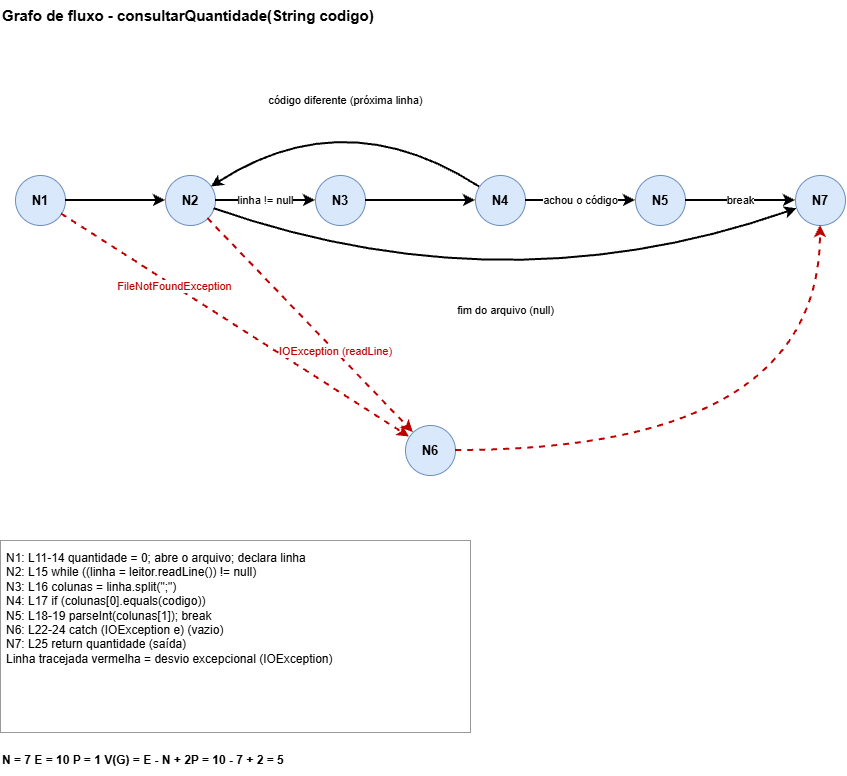

The diagram above was exported from draw.io. Its source (the exported page's mxGraphModel, read from the mxfile embedded in the PNG):
<mxGraphModel dx="1545" dy="820" grid="1" gridSize="10" guides="1" tooltips="1" connect="1" arrows="1" fold="1" page="1" pageScale="1" pageWidth="1100" pageHeight="900" math="0" shadow="0">
  <root>
    <mxCell id="0" />
    <mxCell id="1" parent="0" />
    <mxCell id="N1" parent="1" style="ellipse;whiteSpace=wrap;html=1;aspect=fixed;fillColor=#dae8fc;strokeColor=#6c8ebf;fontStyle=1;fontSize=13;" value="N1" vertex="1">
      <mxGeometry height="50" width="50" x="55" y="195" as="geometry" />
    </mxCell>
    <mxCell id="N2" parent="1" style="ellipse;whiteSpace=wrap;html=1;aspect=fixed;fillColor=#dae8fc;strokeColor=#6c8ebf;fontStyle=1;fontSize=13;" value="N2" vertex="1">
      <mxGeometry height="50" width="50" x="205" y="195" as="geometry" />
    </mxCell>
    <mxCell id="N3" parent="1" style="ellipse;whiteSpace=wrap;html=1;aspect=fixed;fillColor=#dae8fc;strokeColor=#6c8ebf;fontStyle=1;fontSize=13;" value="N3" vertex="1">
      <mxGeometry height="50" width="50" x="355" y="195" as="geometry" />
    </mxCell>
    <mxCell id="N4" parent="1" style="ellipse;whiteSpace=wrap;html=1;aspect=fixed;fillColor=#dae8fc;strokeColor=#6c8ebf;fontStyle=1;fontSize=13;" value="N4" vertex="1">
      <mxGeometry height="50" width="50" x="515" y="195" as="geometry" />
    </mxCell>
    <mxCell id="N5" parent="1" style="ellipse;whiteSpace=wrap;html=1;aspect=fixed;fillColor=#dae8fc;strokeColor=#6c8ebf;fontStyle=1;fontSize=13;" value="N5" vertex="1">
      <mxGeometry height="50" width="50" x="675" y="195" as="geometry" />
    </mxCell>
    <mxCell id="N7" parent="1" style="ellipse;whiteSpace=wrap;html=1;aspect=fixed;fillColor=#dae8fc;strokeColor=#6c8ebf;fontStyle=1;fontSize=13;" value="N7" vertex="1">
      <mxGeometry height="50" width="50" x="835" y="195" as="geometry" />
    </mxCell>
    <mxCell id="N6" parent="1" style="ellipse;whiteSpace=wrap;html=1;aspect=fixed;fillColor=#dae8fc;strokeColor=#6c8ebf;fontStyle=1;fontSize=13;" value="N6" vertex="1">
      <mxGeometry height="50" width="50" x="445" y="445" as="geometry" />
    </mxCell>
    <mxCell id="e1" edge="1" parent="1" source="N1" style="endArrow=classic;html=1;rounded=0;strokeWidth=2;fontSize=11;labelBackgroundColor=#ffffff;" target="N2" value="">
      <mxGeometry relative="1" as="geometry" />
    </mxCell>
    <mxCell id="e2" edge="1" parent="1" source="N2" style="endArrow=classic;html=1;rounded=0;strokeWidth=2;fontSize=11;labelBackgroundColor=#ffffff;" target="N3" value="linha != null">
      <mxGeometry relative="1" as="geometry" />
    </mxCell>
    <mxCell id="e3" edge="1" parent="1" source="N3" style="endArrow=classic;html=1;rounded=0;strokeWidth=2;fontSize=11;labelBackgroundColor=#ffffff;" target="N4" value="">
      <mxGeometry relative="1" as="geometry" />
    </mxCell>
    <mxCell id="e4" edge="1" parent="1" source="N4" style="endArrow=classic;html=1;rounded=0;strokeWidth=2;fontSize=11;labelBackgroundColor=#ffffff;" target="N5" value="achou o código">
      <mxGeometry relative="1" as="geometry" />
    </mxCell>
    <mxCell id="e5" edge="1" parent="1" source="N5" style="endArrow=classic;html=1;rounded=0;strokeWidth=2;fontSize=11;labelBackgroundColor=#ffffff;" target="N7" value="break">
      <mxGeometry relative="1" as="geometry" />
    </mxCell>
    <mxCell id="e6" edge="1" parent="1" source="N4" style="endArrow=classic;html=1;rounded=0;strokeWidth=2;fontSize=11;labelBackgroundColor=#ffffff;curved=1;" target="N2" value="código diferente (próxima linha)">
      <mxGeometry relative="1" as="geometry">
        <Array as="points">
          <mxPoint x="385" y="120" />
        </Array>
      </mxGeometry>
    </mxCell>
    <mxCell id="e7" edge="1" parent="1" source="N2" style="endArrow=classic;html=1;rounded=0;strokeWidth=2;fontSize=11;labelBackgroundColor=#ffffff;curved=1;" target="N7" value="fim do arquivo (null)">
      <mxGeometry relative="1" as="geometry">
        <Array as="points">
          <mxPoint x="545" y="330" />
        </Array>
      </mxGeometry>
    </mxCell>
    <mxCell id="e8" edge="1" parent="1" source="N1" style="endArrow=classic;html=1;rounded=0;strokeWidth=2;fontSize=11;labelBackgroundColor=#ffffff;dashed=1;strokeColor=#C00000;fontColor=#C00000;" target="N6" value="FileNotFoundException">
      <mxGeometry relative="1" x="-0.35" as="geometry" />
    </mxCell>
    <mxCell id="e9" edge="1" parent="1" source="N2" style="endArrow=classic;html=1;rounded=0;strokeWidth=2;fontSize=11;labelBackgroundColor=#ffffff;dashed=1;strokeColor=#C00000;fontColor=#C00000;" target="N6" value="IOException (readLine)">
      <mxGeometry relative="1" x="0.25" as="geometry" />
    </mxCell>
    <mxCell id="e10" edge="1" parent="1" source="N6" style="endArrow=classic;html=1;rounded=0;strokeWidth=2;fontSize=11;labelBackgroundColor=#ffffff;curved=1;dashed=1;strokeColor=#C00000;fontColor=#C00000;" target="N7" value="">
      <mxGeometry relative="1" as="geometry">
        <Array as="points">
          <mxPoint x="860" y="470" />
        </Array>
      </mxGeometry>
    </mxCell>
    <mxCell id="titulo" parent="1" style="text;html=1;align=left;verticalAlign=middle;fontSize=15;fontStyle=1;" value="Grafo de fluxo - consultarQuantidade(String codigo)" vertex="1">
      <mxGeometry height="30" width="620" x="40" y="20" as="geometry" />
    </mxCell>
    <mxCell id="legenda" parent="1" style="text;html=1;align=left;verticalAlign=top;whiteSpace=wrap;fontSize=12;strokeColor=#999999;spacing=6;" value="N1: L11-14  quantidade = 0; abre o arquivo; declara linha&lt;br&gt;N2: L15  while ((linha = leitor.readLine()) != null)&lt;br&gt;N3: L16  colunas = linha.split(&quot;;&quot;)&lt;br&gt;N4: L17  if (colunas[0].equals(codigo))&lt;br&gt;N5: L18-19  parseInt(colunas[1]); break&lt;br&gt;N6: L22-24  catch (IOException e) (vazio)&lt;br&gt;N7: L25  return quantidade (saída)&lt;br&gt;Linha tracejada vermelha = desvio excepcional (IOException)" vertex="1">
      <mxGeometry height="192" width="470" x="40" y="560" as="geometry" />
    </mxCell>
    <mxCell id="metricas" parent="1" style="text;html=1;align=left;verticalAlign=top;whiteSpace=wrap;fontSize=12;fontStyle=1;" value="N = 7   E = 10   P = 1   V(G) = E - N + 2P = 10 - 7 + 2 = 5" vertex="1">
      <mxGeometry height="30" width="470" x="40" y="766" as="geometry" />
    </mxCell>
  </root>
</mxGraphModel>